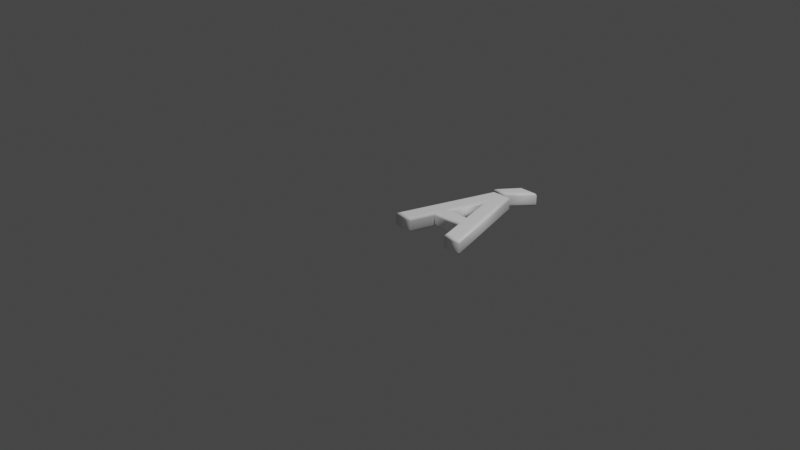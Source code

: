 # Source: 193.blend  (saved by Blender 2.83.19; exported with 4.5.12 LTS)
import bpy
from mathutils import Matrix  # noqa: F401  (used for matrix-valued properties, if any)

bpy.ops.wm.read_factory_settings(use_empty=True)
scene = bpy.context.scene
scene.name = 'Scene'

# ---- collections
col_collection = bpy.data.collections.new('Collection'); scene.collection.children.link(col_collection)

# ---- materials (node trees are filled in below, after node groups)
mat_material = bpy.data.materials.new('Material')
mat_material.alpha_threshold = 0.0
mat_material.use_transparent_shadow = False
mat_material.line_color = (0.0, 0.0, 0.0, 1.0)

# ---- material node trees
mat_material.use_nodes = True; mat_material.node_tree.nodes.clear()
_N = mat_material.node_tree.nodes; _L = mat_material.node_tree.links
n0 = _N.new('ShaderNodeOutputMaterial'); n0.name = 'Material Output'; n0.location = (300, 300)
n1 = _N.new('ShaderNodeBsdfPrincipled'); n1.name = 'Principled BSDF'; n1.location = (10, 300)
n1.distribution = 'GGX'
n1.subsurface_method = 'BURLEY'
n1.inputs[0].default_value = (1.0, 1.0, 1.0, 1.0)
n1.inputs[2].default_value = 0.4
n1.inputs[3].default_value = 1.45
n1.inputs[27].default_value = (0.0, 0.0, 0.0, 1.0)
n1.inputs[28].default_value = 1.0
_L.new(n1.outputs[0], n0.inputs[0])
n0.is_active_output = True

# ---- world
world_world = bpy.data.worlds.new('World'); scene.world = world_world
world_world.use_nodes = True; world_world.node_tree.nodes.clear()
_N = world_world.node_tree.nodes; _L = world_world.node_tree.links
n0 = _N.new('ShaderNodeOutputWorld'); n0.name = 'World Output'; n0.location = (300, 300)
n1 = _N.new('ShaderNodeBackground'); n1.name = 'Background'; n1.location = (10, 300)
n1.inputs[0].default_value = (0.05088, 0.05088, 0.05088, 1.0)
_L.new(n1.outputs[0], n0.inputs[0])
n0.is_active_output = True
world_world.color = (0.05088, 0.05088, 0.05088)
world_world.use_sun_shadow = False
world_world.sun_shadow_jitter_overblur = 0.0

# ---- cameras
cam_camera = bpy.data.cameras.new('Camera')
cam_camera.clip_end = 100.0
cam_camera.ortho_scale = 7.314

# ---- lights
light_light = bpy.data.lights.new('Light', 'POINT')
light_light.transmission_factor = 0.0
light_light.energy = 1000.0
light_light.shadow_soft_size = 0.1
light_light.shadow_maximum_resolution = 0.006
light_light.use_absolute_resolution = True

# ---- meshes
me_193 = bpy.data.meshes.new('193')
me_193.from_pydata([(0.3307, 1.138, 0.08), (0.4678, 1.322, 0.08), (0.5973, 1.322, 0.08), (0.4379, 1.138, 0.08), (0.5771, 0.3836, 0.08), (0.4288, 0.9154, 0.08), (0.2805, 0.3836, 0.08), (0.02576, 1.311e-09, 0.08), (0.3439, 1.039, 0.08), (0.5144, 1.039, 0.08), (0.8326, 1.311e-09, 0.08), (0.6871, 1.311e-09, 0.08), (0.6105, 0.2708, 0.08), (0.2464, 0.2708, 0.08), (0.1712, 1.311e-09, 0.08), (0.3307, 1.138, -0.08), (0.4678, 1.322, -0.08), (0.5973, 1.322, -0.08), (0.4379, 1.138, -0.08), (0.5771, 0.3836, -0.08), (0.4288, 0.9154, -0.08), (0.2805, 0.3836, -0.08), (0.02576, -3.577e-10, -0.08), (0.3439, 1.039, -0.08), (0.5144, 1.039, -0.08), (0.8326, -3.577e-10, -0.08), (0.6871, -3.577e-10, -0.08), (0.6105, 0.2708, -0.08), (0.2464, 0.2708, -0.08), (0.1712, -3.577e-10, -0.08), (0.5771, 0.3836, -0.08), (0.562, 0.3951, -0.07772), (0.5492, 0.4048, -0.07121), (0.5406, 0.4113, -0.06148), (0.5376, 0.4136, -0.05), (0.5376, 0.4136, 0.05), (0.5406, 0.4113, 0.06148), (0.5492, 0.4048, 0.07121), (0.562, 0.3951, 0.07772), (0.5771, 0.3836, 0.08), (0.4288, 0.9154, -0.08), (0.4288, 0.8727, -0.07772), (0.4288, 0.8364, -0.07121), (0.4288, 0.8122, -0.06148), (0.4288, 0.8037, -0.05), (0.4288, 0.8037, 0.05), (0.4288, 0.8122, 0.06148), (0.4288, 0.8364, 0.07121), (0.4288, 0.8727, 0.07772), (0.4288, 0.9154, 0.08), (0.2805, 0.3836, -0.08), (0.2957, 0.3951, -0.07772), (0.3085, 0.4048, -0.07121), (0.317, 0.4113, -0.06148), (0.3201, 0.4136, -0.05), (0.3201, 0.4136, 0.05), (0.317, 0.4113, 0.06148), (0.3085, 0.4048, 0.07121), (0.2957, 0.3951, 0.07772), (0.2805, 0.3836, 0.08), (0.02576, -3.577e-10, -0.08), (0.01024, -0.01148, -0.07772), (-0.002921, -0.02121, -0.07121), (-0.01171, -0.02772, -0.06148), (-0.0148, -0.03, -0.05), (-0.0148, -0.03, 0.05), (-0.01171, -0.02772, 0.06148), (-0.002921, -0.02121, 0.07121), (0.01024, -0.01148, 0.07772), (0.02576, 1.311e-09, 0.08), (0.3439, 1.039, -0.08), (0.3354, 1.051, -0.07772), (0.3282, 1.061, -0.07121), (0.3234, 1.067, -0.06148), (0.3217, 1.069, -0.05), (0.3217, 1.069, 0.05), (0.3234, 1.067, 0.06148), (0.3282, 1.061, 0.07121), (0.3354, 1.051, 0.07772), (0.3439, 1.039, 0.08), (0.5144, 1.039, -0.08), (0.5229, 1.051, -0.07772), (0.5301, 1.061, -0.07121), (0.5349, 1.067, -0.06148), (0.5366, 1.069, -0.05), (0.5366, 1.069, 0.05), (0.5349, 1.067, 0.06148), (0.5301, 1.061, 0.07121), (0.5229, 1.051, 0.07772), (0.5144, 1.039, 0.08), (0.8326, -3.577e-10, -0.08), (0.8481, -0.01148, -0.07772), (0.8613, -0.02121, -0.07121), (0.87, -0.02772, -0.06148), (0.8731, -0.03, -0.05), (0.8731, -0.03, 0.05), (0.87, -0.02772, 0.06148), (0.8613, -0.02121, 0.07121), (0.8481, -0.01148, 0.07772), (0.8326, 1.311e-09, 0.08), (0.6871, -3.577e-10, -0.08), (0.6784, -0.01148, -0.07772), (0.671, -0.02121, -0.07121), (0.6661, -0.02772, -0.06148), (0.6644, -0.03, -0.05), (0.6644, -0.03, 0.05), (0.6661, -0.02772, 0.06148), (0.671, -0.02121, 0.07121), (0.6784, -0.01148, 0.07772), (0.6871, 1.311e-09, 0.08), (0.6105, 0.2708, -0.08), (0.6018, 0.2593, -0.07772), (0.5945, 0.2496, -0.07121), (0.5895, 0.2431, -0.06148), (0.5878, 0.2408, -0.05), (0.5878, 0.2408, 0.05), (0.5895, 0.2431, 0.06148), (0.5945, 0.2496, 0.07121), (0.6018, 0.2593, 0.07772), (0.6105, 0.2708, 0.08), (0.2464, 0.2708, -0.08), (0.2552, 0.2593, -0.07772), (0.2626, 0.2496, -0.07121), (0.2675, 0.2431, -0.06148), (0.2692, 0.2408, -0.05), (0.2692, 0.2408, 0.05), (0.2675, 0.2431, 0.06148), (0.2626, 0.2496, 0.07121), (0.2552, 0.2593, 0.07772), (0.2464, 0.2708, 0.08), (0.1712, -3.577e-10, -0.08), (0.18, -0.01148, -0.07772), (0.1874, -0.02121, -0.07121), (0.1923, -0.02772, -0.06148), (0.1941, -0.03, -0.05), (0.1941, -0.03, 0.05), (0.1923, -0.02772, 0.06148), (0.1874, -0.02121, 0.07121), (0.18, -0.01148, 0.07772), (0.1712, 1.311e-09, 0.08), (0.3307, 1.138, -0.08), (0.3078, 1.127, -0.07772), (0.2884, 1.117, -0.07121), (0.2754, 1.11, -0.06148), (0.2708, 1.108, -0.05), (0.2708, 1.108, 0.05), (0.2754, 1.11, 0.06148), (0.2884, 1.117, 0.07121), (0.3078, 1.127, 0.07772), (0.3307, 1.138, 0.08), (0.4678, 1.322, -0.08), (0.462, 1.333, -0.07772), (0.4572, 1.343, -0.07121), (0.4539, 1.35, -0.06148), (0.4528, 1.352, -0.05), (0.4528, 1.352, 0.05), (0.4539, 1.35, 0.06148), (0.4572, 1.343, 0.07121), (0.462, 1.333, 0.07772), (0.4678, 1.322, 0.08), (0.5973, 1.322, -0.08), (0.6224, 1.333, -0.07772), (0.6438, 1.343, -0.07121), (0.658, 1.35, -0.06148), (0.663, 1.352, -0.05), (0.663, 1.352, 0.05), (0.658, 1.35, 0.06148), (0.6438, 1.343, 0.07121), (0.6224, 1.333, 0.07772), (0.5973, 1.322, 0.08), (0.4379, 1.138, -0.08), (0.4431, 1.127, -0.07772), (0.4476, 1.117, -0.07121), (0.4505, 1.11, -0.06148), (0.4516, 1.108, -0.05), (0.4516, 1.108, 0.05), (0.4505, 1.11, 0.06148), (0.4476, 1.117, 0.07121), (0.4431, 1.127, 0.07772), (0.4379, 1.138, 0.08)], [], [(7, 5, 8), (5, 9, 8), (5, 10, 9), (7, 6, 5), (4, 10, 5), (7, 13, 6), (13, 4, 6), (13, 12, 4), (12, 10, 4), (7, 14, 13), (11, 10, 12), (0, 2, 1), (0, 3, 2), (20, 22, 23), (24, 20, 23), (25, 20, 24), (21, 22, 20), (25, 19, 20), (28, 22, 21), (19, 28, 21), (27, 28, 19), (25, 27, 19), (29, 22, 28), (25, 26, 27), (17, 15, 16), (18, 15, 17), (31, 41, 40, 30), (32, 42, 41, 31), (33, 43, 42, 32), (34, 44, 43, 33), (35, 45, 44, 34), (36, 46, 45, 35), (37, 47, 46, 36), (38, 48, 47, 37), (39, 49, 48, 38), (41, 51, 50, 40), (42, 52, 51, 41), (43, 53, 52, 42), (44, 54, 53, 43), (45, 55, 54, 44), (46, 56, 55, 45), (47, 57, 56, 46), (48, 58, 57, 47), (49, 59, 58, 48), (51, 31, 30, 50), (52, 32, 31, 51), (53, 33, 32, 52), (54, 34, 33, 53), (55, 35, 34, 54), (56, 36, 35, 55), (57, 37, 36, 56), (58, 38, 37, 57), (59, 39, 38, 58), (61, 71, 70, 60), (62, 72, 71, 61), (63, 73, 72, 62), (64, 74, 73, 63), (65, 75, 74, 64), (66, 76, 75, 65), (67, 77, 76, 66), (68, 78, 77, 67), (69, 79, 78, 68), (71, 81, 80, 70), (72, 82, 81, 71), (73, 83, 82, 72), (74, 84, 83, 73), (75, 85, 84, 74), (76, 86, 85, 75), (77, 87, 86, 76), (78, 88, 87, 77), (79, 89, 88, 78), (81, 91, 90, 80), (82, 92, 91, 81), (83, 93, 92, 82), (84, 94, 93, 83), (85, 95, 94, 84), (86, 96, 95, 85), (87, 97, 96, 86), (88, 98, 97, 87), (89, 99, 98, 88), (91, 101, 100, 90), (92, 102, 101, 91), (93, 103, 102, 92), (94, 104, 103, 93), (95, 105, 104, 94), (96, 106, 105, 95), (97, 107, 106, 96), (98, 108, 107, 97), (99, 109, 108, 98), (101, 111, 110, 100), (102, 112, 111, 101), (103, 113, 112, 102), (104, 114, 113, 103), (105, 115, 114, 104), (106, 116, 115, 105), (107, 117, 116, 106), (108, 118, 117, 107), (109, 119, 118, 108), (111, 121, 120, 110), (112, 122, 121, 111), (113, 123, 122, 112), (114, 124, 123, 113), (115, 125, 124, 114), (116, 126, 125, 115), (117, 127, 126, 116), (118, 128, 127, 117), (119, 129, 128, 118), (121, 131, 130, 120), (122, 132, 131, 121), (123, 133, 132, 122), (124, 134, 133, 123), (125, 135, 134, 124), (126, 136, 135, 125), (127, 137, 136, 126), (128, 138, 137, 127), (129, 139, 138, 128), (131, 61, 60, 130), (132, 62, 61, 131), (133, 63, 62, 132), (134, 64, 63, 133), (135, 65, 64, 134), (136, 66, 65, 135), (137, 67, 66, 136), (138, 68, 67, 137), (139, 69, 68, 138), (141, 151, 150, 140), (142, 152, 151, 141), (143, 153, 152, 142), (144, 154, 153, 143), (145, 155, 154, 144), (146, 156, 155, 145), (147, 157, 156, 146), (148, 158, 157, 147), (149, 159, 158, 148), (151, 161, 160, 150), (152, 162, 161, 151), (153, 163, 162, 152), (154, 164, 163, 153), (155, 165, 164, 154), (156, 166, 165, 155), (157, 167, 166, 156), (158, 168, 167, 157), (159, 169, 168, 158), (161, 171, 170, 160), (162, 172, 171, 161), (163, 173, 172, 162), (164, 174, 173, 163), (165, 175, 174, 164), (166, 176, 175, 165), (167, 177, 176, 166), (168, 178, 177, 167), (169, 179, 178, 168), (171, 141, 140, 170), (172, 142, 141, 171), (173, 143, 142, 172), (174, 144, 143, 173), (175, 145, 144, 174), (176, 146, 145, 175), (177, 147, 146, 176), (178, 148, 147, 177), (179, 149, 148, 178)])
me_193.polygons.foreach_set('use_smooth', [0, 0, 0, 0, 0, 0, 0, 0, 0, 0, 0, 0, 0, 0, 0, 0, 0, 0, 0, 0, 0, 0, 0, 0, 0, 0, 1, 1, 1, 1, 1, 1, 1, 1, 1, 1, 1, 1, 1, 1, 1, 1, 1, 1, 1, 1, 1, 1, 1, 1, 1, 1, 1, 1, 1, 1, 1, 1, 1, 1, 1, 1, 1, 1, 1, 1, 1, 1, 1, 1, 1, 1, 1, 1, 1, 1, 1, 1, 1, 1, 1, 1, 1, 1, 1, 1, 1, 1, 1, 1, 1, 1, 1, 1, 1, 1, 1, 1, 1, 1, 1, 1, 1, 1, 1, 1, 1, 1, 1, 1, 1, 1, 1, 1, 1, 1, 1, 1, 1, 1, 1, 1, 1, 1, 1, 1, 1, 1, 1, 1, 1, 1, 1, 1, 1, 1, 1, 1, 1, 1, 1, 1, 1, 1, 1, 1, 1, 1, 1, 1, 1, 1, 1, 1, 1, 1, 1, 1, 1, 1, 1])
_uv = me_193.uv_layers.new(name='UVMap')
_uv.uv.foreach_set('vector', [0.4998, 0.5863, 0.05977, 0.7801, 0.0002107, 0.7393, 0.05977, 0.7801, 0.0002102, 0.8212, 0.0002107, 0.7393, 0.05977, 0.7801, 0.4998, 0.9742, 0.0002102, 0.8212, 0.4998, 0.5863, 0.3154, 0.7088, 0.05977, 0.7801, 0.3154, 0.8514, 0.4998, 0.9742, 0.05977, 0.7801, 0.4998, 0.5863, 0.3696, 0.6924, 0.3154, 0.7088, 0.3696, 0.6924, 0.3154, 0.8514, 0.3154, 0.7088, 0.3696, 0.6924, 0.3696, 0.8674, 0.3154, 0.8514, 0.3696, 0.8674, 0.4998, 0.9742, 0.3154, 0.8514, 0.4998, 0.5863, 0.4998, 0.6563, 0.3696, 0.6924, 0.4998, 0.9042, 0.4998, 0.9742, 0.3696, 0.8674, 0.6922, 0.3543, 0.7311, 0.505, 0.6841, 0.4643, 0.6922, 0.3543, 0.7311, 0.3881, 0.7311, 0.505, 0.5598, 0.7804, 0.9998, 0.9742, 0.5002, 0.8212, 0.5002, 0.7393, 0.5598, 0.7804, 0.5002, 0.8212, 0.9998, 0.5863, 0.5598, 0.7804, 0.5002, 0.7393, 0.8154, 0.8517, 0.9998, 0.9742, 0.5598, 0.7804, 0.9998, 0.5863, 0.8154, 0.7091, 0.5598, 0.7804, 0.8696, 0.8681, 0.9998, 0.9742, 0.8154, 0.8517, 0.8154, 0.7091, 0.8696, 0.8681, 0.8154, 0.8517, 0.8696, 0.6931, 0.8696, 0.8681, 0.8154, 0.7091, 0.9998, 0.5863, 0.8696, 0.6931, 0.8154, 0.7091, 0.9998, 0.9042, 0.9998, 0.9742, 0.8696, 0.8681, 0.9998, 0.5863, 0.9998, 0.6563, 0.8696, 0.6931, 0.6836, 0.3543, 0.6447, 0.505, 0.6366, 0.3951, 0.6836, 0.4713, 0.6447, 0.505, 0.6836, 0.3543, 0.6567, 0.3261, 0.7973, 0.0414, 0.8074, 0.0002102, 0.6366, 0.3351, 0.6749, 0.3172, 0.7883, 0.07817, 0.7973, 0.0414, 0.6567, 0.3261, 0.6908, 0.309, 0.7811, 0.1076, 0.7883, 0.07817, 0.6749, 0.3172, 0.7042, 0.302, 0.776, 0.1284, 0.7811, 0.1076, 0.6908, 0.309, 0.6896, 0.3032, 0.775, 0.1292, 0.776, 0.1284, 0.7042, 0.302, 0.6857, 0.3046, 0.7759, 0.1245, 0.775, 0.1292, 0.6896, 0.3032, 0.6799, 0.3072, 0.7786, 0.1128, 0.7759, 0.1245, 0.6857, 0.3046, 0.6727, 0.3106, 0.7824, 0.09564, 0.7786, 0.1128, 0.6799, 0.3072, 0.6648, 0.3145, 0.787, 0.07564, 0.7824, 0.09564, 0.6727, 0.3106, 0.7973, 0.0414, 0.7931, 0.3405, 0.8074, 0.3539, 0.8074, 0.0002102, 0.7883, 0.07817, 0.7804, 0.3279, 0.7931, 0.3405, 0.7973, 0.0414, 0.7811, 0.1076, 0.7696, 0.3166, 0.7804, 0.3279, 0.7883, 0.07817, 0.776, 0.1284, 0.7604, 0.3069, 0.7696, 0.3166, 0.7811, 0.1076, 0.775, 0.1292, 0.7747, 0.3165, 0.7604, 0.3069, 0.776, 0.1284, 0.7759, 0.1245, 0.7778, 0.3197, 0.7747, 0.3165, 0.775, 0.1292, 0.7786, 0.1128, 0.7822, 0.3244, 0.7778, 0.3197, 0.7759, 0.1245, 0.7824, 0.09564, 0.7874, 0.3304, 0.7822, 0.3244, 0.7786, 0.1128, 0.787, 0.07564, 0.7931, 0.3371, 0.7874, 0.3304, 0.7824, 0.09564, 0.7931, 0.3405, 0.6567, 0.3261, 0.6366, 0.3351, 0.8074, 0.3539, 0.7804, 0.3279, 0.6749, 0.3172, 0.6567, 0.3261, 0.7931, 0.3405, 0.7696, 0.3166, 0.6908, 0.309, 0.6749, 0.3172, 0.7804, 0.3279, 0.7604, 0.3069, 0.7042, 0.302, 0.6908, 0.309, 0.7696, 0.3166, 0.7747, 0.3165, 0.6896, 0.3032, 0.7042, 0.302, 0.7604, 0.3069, 0.7778, 0.3197, 0.6857, 0.3046, 0.6896, 0.3032, 0.7747, 0.3165, 0.7822, 0.3244, 0.6799, 0.3072, 0.6857, 0.3046, 0.7778, 0.3197, 0.7874, 0.3304, 0.6727, 0.3106, 0.6799, 0.3072, 0.7822, 0.3244, 0.7931, 0.3371, 0.6648, 0.3145, 0.6727, 0.3106, 0.7874, 0.3304, 0.6002, 0.07501, 0.5403, 0.4296, 0.5345, 0.4269, 0.5994, 0.07816, 0.601, 0.07207, 0.5463, 0.4324, 0.5403, 0.4296, 0.6002, 0.07501, 0.6019, 0.06928, 0.5526, 0.4353, 0.5463, 0.4324, 0.601, 0.07207, 0.6029, 0.0666, 0.5592, 0.4382, 0.5526, 0.4353, 0.6019, 0.06928, 0.6131, 0.05761, 0.6038, 0.4693, 0.5592, 0.4382, 0.6029, 0.0666, 0.618, 0.05648, 0.612, 0.4734, 0.6038, 0.4693, 0.6131, 0.05761, 0.6235, 0.05488, 0.6199, 0.4779, 0.612, 0.4734, 0.618, 0.05648, 0.6295, 0.05284, 0.628, 0.4826, 0.6199, 0.4779, 0.6235, 0.05488, 0.6362, 0.05024, 0.6362, 0.4878, 0.628, 0.4826, 0.6295, 0.05284, 0.5403, 0.4296, 0.4741, 0.4713, 0.4732, 0.465, 0.5345, 0.4269, 0.5463, 0.4324, 0.4751, 0.4777, 0.4741, 0.4713, 0.5403, 0.4296, 0.5526, 0.4353, 0.476, 0.4844, 0.4751, 0.4777, 0.5463, 0.4324, 0.5592, 0.4382, 0.4769, 0.4916, 0.476, 0.4844, 0.5526, 0.4353, 0.6038, 0.4693, 0.4946, 0.5468, 0.4769, 0.4916, 0.5592, 0.4382, 0.612, 0.4734, 0.4959, 0.5561, 0.4946, 0.5468, 0.6038, 0.4693, 0.6199, 0.4779, 0.4978, 0.5658, 0.4959, 0.5561, 0.612, 0.4734, 0.628, 0.4826, 0.4999, 0.5757, 0.4978, 0.5658, 0.6199, 0.4779, 0.6362, 0.4878, 0.5022, 0.5859, 0.4999, 0.5757, 0.628, 0.4826, 0.4741, 0.4713, 0.1095, 0.3904, 0.1143, 0.3866, 0.4732, 0.465, 0.4751, 0.4777, 0.1048, 0.3943, 0.1095, 0.3904, 0.4741, 0.4713, 0.476, 0.4844, 0.09992, 0.3984, 0.1048, 0.3943, 0.4751, 0.4777, 0.4769, 0.4916, 0.09513, 0.4027, 0.09992, 0.3984, 0.476, 0.4844, 0.4946, 0.5468, 0.08339, 0.4163, 0.09513, 0.4027, 0.4769, 0.4916, 0.4959, 0.5561, 0.07999, 0.4214, 0.08339, 0.4163, 0.4946, 0.5468, 0.4978, 0.5658, 0.07583, 0.4271, 0.07999, 0.4214, 0.4959, 0.5561, 0.4999, 0.5757, 0.07089, 0.4335, 0.07583, 0.4271, 0.4978, 0.5658, 0.5022, 0.5859, 0.06489, 0.441, 0.07089, 0.4335, 0.4999, 0.5757, 0.1095, 0.3904, 0.1096, 0.3363, 0.1136, 0.3408, 0.1143, 0.3866, 0.1048, 0.3943, 0.1053, 0.3319, 0.1096, 0.3363, 0.1095, 0.3904, 0.09992, 0.3984, 0.1008, 0.3276, 0.1053, 0.3319, 0.1048, 0.3943, 0.09513, 0.4027, 0.09558, 0.3231, 0.1008, 0.3276, 0.09992, 0.3984, 0.08339, 0.4163, 0.03774, 0.3416, 0.09558, 0.3231, 0.09513, 0.4027, 0.07999, 0.4214, 0.02958, 0.3407, 0.03774, 0.3416, 0.08339, 0.4163, 0.07583, 0.4271, 0.02099, 0.3401, 0.02958, 0.3407, 0.07999, 0.4214, 0.07089, 0.4335, 0.01135, 0.3396, 0.02099, 0.3401, 0.07583, 0.4271, 0.06489, 0.441, 0.0002102, 0.3393, 0.01135, 0.3396, 0.07089, 0.4335, 0.1096, 0.3363, 0.2287, 0.3555, 0.2305, 0.3632, 0.1136, 0.3408, 0.1053, 0.3319, 0.2266, 0.3477, 0.2287, 0.3555, 0.1096, 0.3363, 0.1008, 0.3276, 0.2243, 0.3399, 0.2266, 0.3477, 0.1053, 0.3319, 0.09558, 0.3231, 0.2216, 0.332, 0.2243, 0.3399, 0.1008, 0.3276, 0.03774, 0.3416, 0.1848, 0.1903, 0.2216, 0.332, 0.09558, 0.3231, 0.02958, 0.3407, 0.1775, 0.1815, 0.1848, 0.1903, 0.03774, 0.3416, 0.02099, 0.3401, 0.1703, 0.173, 0.1775, 0.1815, 0.02958, 0.3407, 0.01135, 0.3396, 0.1633, 0.1647, 0.1703, 0.173, 0.02099, 0.3401, 0.0002102, 0.3393, 0.1567, 0.1568, 0.1633, 0.1647, 0.01135, 0.3396, 0.2287, 0.3555, 0.5355, 0.1736, 0.5412, 0.178, 0.2305, 0.3632, 0.2266, 0.3477, 0.5299, 0.169, 0.5355, 0.1736, 0.2287, 0.3555, 0.2243, 0.3399, 0.5246, 0.1642, 0.5299, 0.169, 0.2266, 0.3477, 0.2216, 0.332, 0.5196, 0.1593, 0.5246, 0.1642, 0.2243, 0.3399, 0.1848, 0.1903, 0.4387, 0.04237, 0.5196, 0.1593, 0.2216, 0.332, 0.1775, 0.1815, 0.4357, 0.03426, 0.4387, 0.04237, 0.1848, 0.1903, 0.1703, 0.173, 0.4328, 0.02603, 0.4357, 0.03426, 0.1775, 0.1815, 0.1633, 0.1647, 0.4301, 0.01786, 0.4328, 0.02603, 0.1703, 0.173, 0.1567, 0.1568, 0.4276, 0.009899, 0.4301, 0.01786, 0.1633, 0.1647, 0.5355, 0.1736, 0.5664, 0.05958, 0.5652, 0.06313, 0.5412, 0.178, 0.5299, 0.169, 0.5678, 0.05597, 0.5664, 0.05958, 0.5355, 0.1736, 0.5246, 0.1642, 0.5695, 0.0522, 0.5678, 0.05597, 0.5299, 0.169, 0.5196, 0.1593, 0.5713, 0.04796, 0.5695, 0.0522, 0.5246, 0.1642, 0.4387, 0.04237, 0.5802, 0.02229, 0.5713, 0.04796, 0.5196, 0.1593, 0.4357, 0.03426, 0.5821, 0.01716, 0.5802, 0.02229, 0.4387, 0.04237, 0.4328, 0.02603, 0.5843, 0.01197, 0.5821, 0.01716, 0.4357, 0.03426, 0.4301, 0.01786, 0.5869, 0.006378, 0.5843, 0.01197, 0.4328, 0.02603, 0.4276, 0.009899, 0.5899, 0.0002102, 0.5869, 0.006378, 0.4301, 0.01786, 0.5664, 0.05958, 0.6002, 0.07501, 0.5994, 0.07816, 0.5652, 0.06313, 0.5678, 0.05597, 0.601, 0.07207, 0.6002, 0.07501, 0.5664, 0.05958, 0.5695, 0.0522, 0.6019, 0.06928, 0.601, 0.07207, 0.5678, 0.05597, 0.5713, 0.04796, 0.6029, 0.0666, 0.6019, 0.06928, 0.5695, 0.0522, 0.5802, 0.02229, 0.6131, 0.05761, 0.6029, 0.0666, 0.5713, 0.04796, 0.5821, 0.01716, 0.618, 0.05648, 0.6131, 0.05761, 0.5802, 0.02229, 0.5843, 0.01197, 0.6235, 0.05488, 0.618, 0.05648, 0.5821, 0.01716, 0.5869, 0.006378, 0.6295, 0.05284, 0.6235, 0.05488, 0.5843, 0.01197, 0.5899, 0.0002102, 0.6362, 0.05024, 0.6295, 0.05284, 0.5869, 0.006378, 0.8601, 0.3414, 0.8586, 0.3309, 0.8589, 0.3327, 0.8594, 0.3366, 0.8625, 0.3561, 0.855, 0.3352, 0.8586, 0.3309, 0.8601, 0.3414, 0.8685, 0.3945, 0.8656, 0.3222, 0.855, 0.3352, 0.8625, 0.3561, 0.8859, 0.4969, 0.8457, 0.3393, 0.8656, 0.3222, 0.8685, 0.3945, 0.8583, 0.4141, 0.872, 0.2352, 0.8457, 0.3393, 0.8859, 0.4969, 0.8584, 0.3938, 0.8737, 0.2221, 0.872, 0.2352, 0.8583, 0.4141, 0.8583, 0.3742, 0.877, 0.21, 0.8737, 0.2221, 0.8584, 0.3938, 0.858, 0.3548, 0.8811, 0.1985, 0.877, 0.21, 0.8583, 0.3742, 0.8572, 0.3348, 0.8859, 0.1875, 0.8811, 0.1985, 0.858, 0.3548, 0.8586, 0.3309, 0.8576, 0.322, 0.8583, 0.3267, 0.8589, 0.3327, 0.855, 0.3352, 0.8554, 0.3073, 0.8576, 0.322, 0.8586, 0.3309, 0.8656, 0.3222, 0.8495, 0.2687, 0.8554, 0.3073, 0.855, 0.3352, 0.8457, 0.3393, 0.8322, 0.1659, 0.8495, 0.2687, 0.8656, 0.3222, 0.872, 0.2352, 0.8206, 0.0002102, 0.8322, 0.1659, 0.8457, 0.3393, 0.8737, 0.2221, 0.8221, 0.0319, 0.8206, 0.0002102, 0.872, 0.2352, 0.877, 0.21, 0.8235, 0.06275, 0.8221, 0.0319, 0.8737, 0.2221, 0.8811, 0.1985, 0.8249, 0.09334, 0.8235, 0.06275, 0.877, 0.21, 0.8859, 0.1875, 0.8267, 0.1247, 0.8249, 0.09334, 0.8811, 0.1985, 0.8576, 0.322, 0.8592, 0.3326, 0.8587, 0.3304, 0.8583, 0.3267, 0.8554, 0.3073, 0.8622, 0.3303, 0.8592, 0.3326, 0.8576, 0.322, 0.8495, 0.2687, 0.8546, 0.3348, 0.8622, 0.3303, 0.8554, 0.3073, 0.8322, 0.1659, 0.8715, 0.3289, 0.8546, 0.3348, 0.8495, 0.2687, 0.8206, 0.0002102, 0.8315, 0.2918, 0.8715, 0.3289, 0.8322, 0.1659, 0.8221, 0.0319, 0.8265, 0.2918, 0.8315, 0.2918, 0.8206, 0.0002102, 0.8235, 0.06275, 0.8206, 0.2919, 0.8265, 0.2918, 0.8221, 0.0319, 0.8249, 0.09334, 0.8144, 0.2919, 0.8206, 0.2919, 0.8235, 0.06275, 0.8267, 0.1247, 0.8078, 0.2915, 0.8144, 0.2919, 0.8249, 0.09334, 0.8592, 0.3326, 0.8601, 0.3414, 0.8594, 0.3366, 0.8587, 0.3304, 0.8622, 0.3303, 0.8625, 0.3561, 0.8601, 0.3414, 0.8592, 0.3326, 0.8546, 0.3348, 0.8685, 0.3945, 0.8625, 0.3561, 0.8622, 0.3303, 0.8715, 0.3289, 0.8859, 0.4969, 0.8685, 0.3945, 0.8546, 0.3348, 0.8315, 0.2918, 0.8583, 0.4141, 0.8859, 0.4969, 0.8715, 0.3289, 0.8265, 0.2918, 0.8584, 0.3938, 0.8583, 0.4141, 0.8315, 0.2918, 0.8206, 0.2919, 0.8583, 0.3742, 0.8584, 0.3938, 0.8265, 0.2918, 0.8144, 0.2919, 0.858, 0.3548, 0.8583, 0.3742, 0.8206, 0.2919, 0.8078, 0.2915, 0.8572, 0.3348, 0.858, 0.3548, 0.8144, 0.2919])
me_193.materials.append(mat_material)
me_193.use_remesh_fix_poles = True
me_193.use_remesh_preserve_attributes = False
me_193.use_mirror_vertex_groups = False
me_193.update()

# ---- objects
ob_light = bpy.data.objects.new('Light', light_light)
ob_camera = bpy.data.objects.new('Camera', cam_camera)
ob_193 = bpy.data.objects.new('193', me_193)

# ---- transforms, parenting, visibility, modifiers, constraints
ob_light.location = (4.076, 1.005, 5.904)
ob_light.rotation_euler = (0.6503, 0.05522, 1.866)
ob_light.lock_rotations_4d = False
ob_light.empty_display_type = 'ARROWS'
ob_light.color = (0.0, 0.0, 0.0, 0.0)
ob_light.lineart.crease_threshold = 0.0
ob_camera.location = (7.359, -6.926, 4.958)
ob_camera.rotation_euler = (1.109, 0.0, 0.8149)
ob_camera.lock_rotations_4d = False
ob_camera.empty_display_type = 'ARROWS'
ob_camera.color = (0.0, 0.0, 0.0, 0.0)
ob_camera.display_type = 'WIRE'
ob_camera.lineart.crease_threshold = 0.0
ob_193.location = (0.0, 0.0, 0.0)
ob_193.lineart.crease_threshold = 0.0

# ---- collection membership
col_collection.objects.link(ob_light)
col_collection.objects.link(ob_camera)
col_collection.objects.link(ob_193)

# ---- scene / render settings (as saved in the file)
scene.camera = ob_camera
scene.frame_start = 1; scene.frame_end = 250; scene.frame_set(1)
scene.render.engine = 'BLENDER_EEVEE_NEXT'
scene.cycles.use_denoising = False
scene.cycles.samples = 128
scene.cycles.sampling_pattern = 'TABULATED_SOBOL'
scene.cycles.use_adaptive_sampling = False
scene.cycles.use_light_tree = False
scene.view_settings.view_transform = 'Filmic'
bpy.context.view_layer.update()
